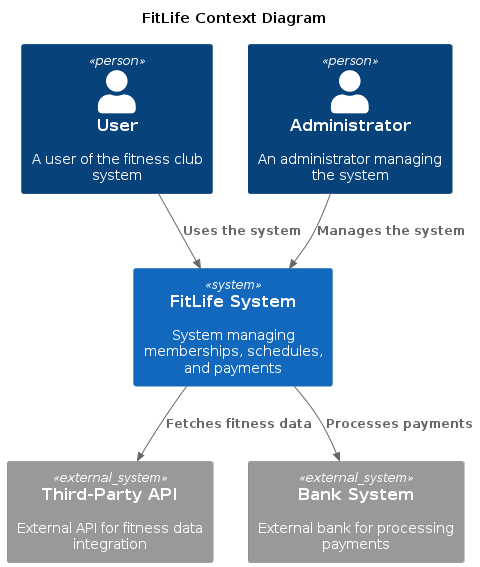

The diagram above was rendered by PlantUML. Its source (embedded in the PNG):
@startuml
!includeurl https://raw.githubusercontent.com/plantuml-stdlib/C4-PlantUML/master/C4_Context.puml

title FitLife Context Diagram

top to bottom direction

Person(user, "User", "A user of the fitness club system")
Person(admin, "Administrator", "An administrator managing the system")
System(FitLifeSystem, "FitLife System", "System managing memberships, schedules, and payments")

System_Ext(api, "Third-Party API", "External API for fitness data integration")
System_Ext(bank, "Bank System", "External bank for processing payments")

Rel(user, FitLifeSystem, "Uses the system")
Rel(admin,FitLifeSystem,"Manages the system")
Rel(FitLifeSystem,api,"Fetches fitness data")
Rel(FitLifeSystem,bank,"Processes payments")

@enduml